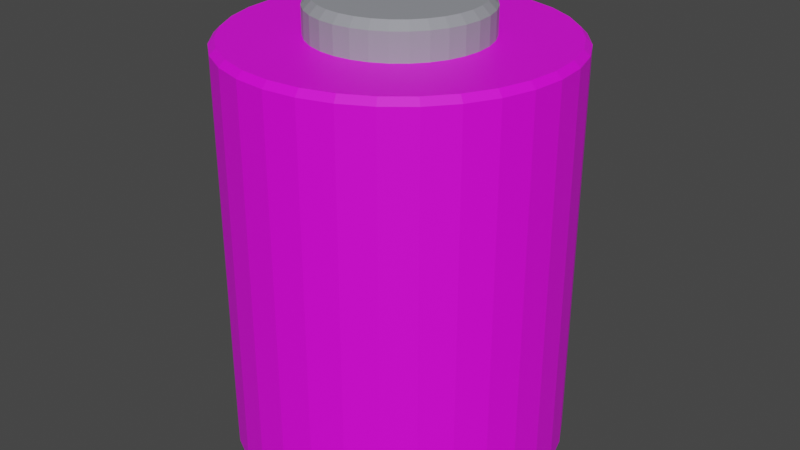 # Source: Battery.blend  (saved by Blender 3.4.6; exported with 4.5.12 LTS)
import bpy
from mathutils import Matrix  # noqa: F401  (used for matrix-valued properties, if any)

bpy.ops.wm.read_factory_settings(use_empty=True)
scene = bpy.context.scene
scene.name = 'Scene'

# ---- collections
col_collection = bpy.data.collections.new('Collection'); scene.collection.children.link(col_collection)

# ---- images (referenced by path relative to the original .blend; pixels are not part of the script)
import os
ASSET_DIR = os.environ.get("B2B_ASSET_DIR", "")  # directory of the original .blend (textures are referenced by path, not embedded)
HERE = os.path.dirname(os.path.abspath(__file__))  # packed textures are extracted next to this script under _unpacked/

def load_image(name, relpath, width, height, colorspace="sRGB"):
    """Load a texture the original file referenced (path relative to the .blend, or extracted next to this script)."""
    p = next((c for c in (os.path.join(HERE, relpath), os.path.join(ASSET_DIR, relpath)) if relpath and os.path.exists(c)), "")
    if p:
        img = bpy.data.images.load(p, check_existing=True)
        img.name = name
    else:  # same state as the original file: an image datablock whose file is absent (Cycles renders it pink)
        img = bpy.data.images.new(name, width, height)
        img.source = "FILE"
        img.filepath = "//" + (relpath or name)
    img.colorspace_settings.name = colorspace
    return img
img_body = load_image('Body', 'BatteryBody.png', 1024, 1024, 'sRGB')

# ---- materials (node trees are filled in below, after node groups)
mat_body_001 = bpy.data.materials.new('Body.001')
mat_body_001.use_transparent_shadow = False
mat_tip = bpy.data.materials.new('Tip')
mat_tip.use_transparent_shadow = False

# ---- material node trees
mat_body_001.use_nodes = True; mat_body_001.node_tree.nodes.clear()
_N = mat_body_001.node_tree.nodes; _L = mat_body_001.node_tree.links
n0 = _N.new('ShaderNodeBsdfPrincipled'); n0.name = 'Principled BSDF'; n0.location = (10, 300)
n0.distribution = 'GGX'
n0.subsurface_method = 'RANDOM_WALK_SKIN'
n0.inputs[3].default_value = 1.45
n0.inputs[27].default_value = (0.0, 0.0, 0.0, 1.0)
n0.inputs[28].default_value = 1.0
n1 = _N.new('ShaderNodeOutputMaterial'); n1.name = 'Material Output'; n1.location = (300, 300)
n2 = _N.new('ShaderNodeTexImage'); n2.name = 'Image Texture'; n2.location = (-394, 209)
n2.image = img_body
_L.new(n0.outputs[0], n1.inputs[0])
_L.new(n2.outputs[0], n0.inputs[0])
n1.is_active_output = True
mat_tip.use_nodes = True; mat_tip.node_tree.nodes.clear()
_N = mat_tip.node_tree.nodes; _L = mat_tip.node_tree.links
n0 = _N.new('ShaderNodeBsdfPrincipled'); n0.name = 'Principled BSDF'; n0.location = (10, 300)
n0.distribution = 'GGX'
n0.subsurface_method = 'RANDOM_WALK_SKIN'
n0.inputs[0].default_value = (0.3084, 0.3186, 0.3506, 1.0)
n0.inputs[3].default_value = 1.45
n0.inputs[27].default_value = (0.0, 0.0, 0.0, 1.0)
n0.inputs[28].default_value = 1.0
n1 = _N.new('ShaderNodeOutputMaterial'); n1.name = 'Material Output'; n1.location = (300, 300)
_L.new(n0.outputs[0], n1.inputs[0])
n1.is_active_output = True

# ---- world
world_world = bpy.data.worlds.new('World'); scene.world = world_world
world_world.use_nodes = True; world_world.node_tree.nodes.clear()
_N = world_world.node_tree.nodes; _L = world_world.node_tree.links
n0 = _N.new('ShaderNodeOutputWorld'); n0.name = 'World Output'; n0.location = (300, 300)
n1 = _N.new('ShaderNodeBackground'); n1.name = 'Background'; n1.location = (10, 300)
n1.inputs[0].default_value = (0.05088, 0.05088, 0.05088, 1.0)
_L.new(n1.outputs[0], n0.inputs[0])
n0.is_active_output = True
world_world.color = (0.05088, 0.05088, 0.05088)
world_world.use_sun_shadow = False
world_world.sun_shadow_jitter_overblur = 0.0

# ---- meshes
me_cylinder = bpy.data.meshes.new('Cylinder')
me_cylinder.from_pydata([(-9.313e-09, 0.9637, 1.238), (0.0, 1.0, 1.202), (0.188, 0.9451, 1.238), (0.1951, 0.9808, 1.202), (0.3688, 0.8903, 1.238), (0.3827, 0.9239, 1.202), (0.5354, 0.8012, 1.238), (0.5556, 0.8315, 1.202), (0.6814, 0.6814, 1.238), (0.7071, 0.7071, 1.202), (0.8012, 0.5354, 1.238), (0.8315, 0.5556, 1.202), (0.8903, 0.3688, 1.238), (0.9239, 0.3827, 1.202), (0.9451, 0.188, 1.238), (0.9808, 0.1951, 1.202), (0.9637, -4.191e-08, 1.238), (1.0, -4.371e-08, 1.202), (0.9451, -0.188, 1.238), (0.9808, -0.1951, 1.202), (0.8903, -0.3688, 1.238), (0.9239, -0.3827, 1.202), (0.8012, -0.5354, 1.238), (0.8315, -0.5556, 1.202), (0.6814, -0.6814, 1.238), (0.7071, -0.7071, 1.202), (0.5354, -0.8012, 1.238), (0.5556, -0.8315, 1.202), (0.3688, -0.8903, 1.238), (0.3827, -0.9239, 1.202), (0.188, -0.9451, 1.238), (0.1951, -0.9808, 1.202), (-8.312e-08, -0.9637, 1.238), (-8.742e-08, -1.0, 1.202), (-0.188, -0.9451, 1.238), (-0.1951, -0.9808, 1.202), (-0.3688, -0.8903, 1.238), (-0.3827, -0.9239, 1.202), (-0.5354, -0.8012, 1.238), (-0.5556, -0.8315, 1.202), (-0.6814, -0.6814, 1.238), (-0.7071, -0.7071, 1.202), (-0.8012, -0.5354, 1.238), (-0.8315, -0.5556, 1.202), (-0.8903, -0.3688, 1.238), (-0.9239, -0.3827, 1.202), (-0.9451, -0.188, 1.238), (-0.9808, -0.1951, 1.202), (-0.9637, 1.211e-08, 1.238), (-1.0, 1.192e-08, 1.202), (-0.9451, 0.188, 1.238), (-0.9808, 0.1951, 1.202), (-0.8903, 0.3688, 1.238), (-0.9239, 0.3827, 1.202), (-0.8012, 0.5354, 1.238), (-0.8315, 0.5556, 1.202), (-0.6814, 0.6814, 1.238), (-0.7071, 0.7071, 1.202), (-0.5354, 0.8012, 1.238), (-0.5556, 0.8315, 1.202), (-0.3688, 0.8903, 1.238), (-0.3827, 0.9239, 1.202), (-0.188, 0.9451, 1.238), (-0.1951, 0.9808, 1.202), (-9.313e-09, 0.9642, -1.238), (0.0, 1.0, -1.203), (0.1951, 0.9808, -1.203), (0.1881, 0.9457, -1.238), (0.3827, 0.9239, -1.203), (0.369, 0.8908, -1.238), (0.5556, 0.8315, -1.203), (0.5357, 0.8017, -1.238), (0.7071, 0.7071, -1.203), (0.6818, 0.6818, -1.238), (0.8315, 0.5556, -1.203), (0.8017, 0.5357, -1.238), (0.9239, 0.3827, -1.203), (0.8908, 0.369, -1.238), (0.9808, 0.1951, -1.203), (0.9457, 0.1881, -1.238), (1.0, -4.371e-08, -1.203), (0.9642, -4.168e-08, -1.238), (0.9808, -0.1951, -1.203), (0.9457, -0.1881, -1.238), (0.9239, -0.3827, -1.203), (0.8908, -0.369, -1.238), (0.8315, -0.5556, -1.203), (0.8017, -0.5357, -1.238), (0.7071, -0.7071, -1.203), (0.6818, -0.6818, -1.238), (0.5556, -0.8315, -1.203), (0.5357, -0.8017, -1.238), (0.3827, -0.9239, -1.203), (0.369, -0.8908, -1.238), (0.1951, -0.9808, -1.203), (0.1881, -0.9457, -1.238), (-8.742e-08, -1.0, -1.203), (-8.335e-08, -0.9642, -1.238), (-0.1951, -0.9808, -1.203), (-0.1881, -0.9457, -1.238), (-0.3827, -0.9239, -1.203), (-0.369, -0.8908, -1.238), (-0.5556, -0.8315, -1.203), (-0.5357, -0.8017, -1.238), (-0.7071, -0.7071, -1.203), (-0.6818, -0.6818, -1.238), (-0.8315, -0.5556, -1.203), (-0.8017, -0.5357, -1.238), (-0.9239, -0.3827, -1.203), (-0.8908, -0.369, -1.238), (-0.9808, -0.1951, -1.203), (-0.9457, -0.1881, -1.238), (-1.0, 1.192e-08, -1.203), (-0.9642, 1.141e-08, -1.238), (-0.9808, 0.1951, -1.203), (-0.9457, 0.1881, -1.238), (-0.9239, 0.3827, -1.203), (-0.8908, 0.369, -1.238), (-0.8315, 0.5556, -1.203), (-0.8017, 0.5357, -1.238), (-0.7071, 0.7071, -1.203), (-0.6818, 0.6818, -1.238), (-0.5556, 0.8315, -1.203), (-0.5357, 0.8017, -1.238), (-0.3827, 0.9239, -1.203), (-0.369, 0.8908, -1.238), (-0.1951, 0.9808, -1.203), (-0.1881, 0.9457, -1.238), (-0.1951, 0.9808, -0.0002648), (0.0, 1.0, -0.0002646), (0.1951, 0.9808, -0.0002646), (0.3827, 0.9239, -0.0002646), (0.5556, 0.8315, -0.0002646), (0.7071, 0.7071, -0.0002646), (0.8315, 0.5556, -0.0002646), (0.9239, 0.3827, -0.0002646), (0.9808, 0.1951, -0.0002646), (1.0, -4.371e-08, -0.0002646), (0.9808, -0.1951, -0.0002646), (0.9239, -0.3827, -0.0002646), (0.8315, -0.5556, -0.0002646), (0.7071, -0.7071, -0.0002646), (0.5556, -0.8315, -0.0002646), (0.3827, -0.9239, -0.0002646), (0.1951, -0.9808, -0.0002646), (-8.742e-08, -1.0, -0.0002646), (-0.1951, -0.9808, -0.0002646), (-0.3827, -0.9239, -0.0002646), (-0.5556, -0.8315, -0.0002646), (-0.7071, -0.7071, -0.0002646), (-0.8315, -0.5556, -0.0002646), (-0.9239, -0.3827, -0.0002646), (-0.9808, -0.1951, -0.0002646), (-1.0, 1.192e-08, -0.0002646), (-0.9808, 0.1951, -0.0002646), (-0.9239, 0.3827, -0.0002646), (-0.8315, 0.5556, -0.0002646), (-0.7071, 0.7071, -0.0002646), (-0.5556, 0.8315, -0.0002646), (-0.3827, 0.9239, -0.0002646)], [], [(129, 1, 3, 130), (132, 7, 9, 133), (133, 9, 11, 134), (134, 11, 13, 135), (135, 13, 15, 136), (136, 15, 17, 137), (137, 17, 19, 138), (138, 19, 21, 139), (139, 21, 23, 140), (140, 23, 25, 141), (141, 25, 27, 142), (142, 27, 29, 143), (143, 29, 31, 144), (144, 31, 33, 145), (145, 33, 35, 146), (146, 35, 37, 147), (147, 37, 39, 148), (148, 39, 41, 149), (149, 41, 43, 150), (150, 43, 45, 151), (151, 45, 47, 152), (152, 47, 49, 153), (153, 49, 51, 154), (154, 51, 53, 155), (155, 53, 55, 156), (156, 55, 57, 157), (157, 57, 59, 158), (158, 59, 61, 159), (159, 61, 63, 128), (130, 3, 5, 131), (131, 5, 7, 132), (128, 63, 1, 129), (3, 1, 0, 2), (5, 3, 2, 4), (7, 5, 4, 6), (9, 7, 6, 8), (11, 9, 8, 10), (13, 11, 10, 12), (15, 13, 12, 14), (17, 15, 14, 16), (19, 17, 16, 18), (21, 19, 18, 20), (23, 21, 20, 22), (25, 23, 22, 24), (27, 25, 24, 26), (29, 27, 26, 28), (31, 29, 28, 30), (33, 31, 30, 32), (35, 33, 32, 34), (37, 35, 34, 36), (39, 37, 36, 38), (41, 39, 38, 40), (43, 41, 40, 42), (45, 43, 42, 44), (47, 45, 44, 46), (49, 47, 46, 48), (51, 49, 48, 50), (53, 51, 50, 52), (55, 53, 52, 54), (57, 55, 54, 56), (59, 57, 56, 58), (61, 59, 58, 60), (63, 61, 60, 62), (1, 63, 62, 0), (2, 0, 62, 60, 58, 56, 54, 52, 50, 48, 46, 44, 42, 40, 38, 36, 34, 32, 30, 28, 26, 24, 22, 20, 18, 16, 14, 12, 10, 8, 6, 4), (65, 66, 67, 64), (66, 68, 69, 67), (68, 70, 71, 69), (70, 72, 73, 71), (72, 74, 75, 73), (74, 76, 77, 75), (76, 78, 79, 77), (78, 80, 81, 79), (80, 82, 83, 81), (82, 84, 85, 83), (84, 86, 87, 85), (86, 88, 89, 87), (88, 90, 91, 89), (90, 92, 93, 91), (92, 94, 95, 93), (94, 96, 97, 95), (96, 98, 99, 97), (98, 100, 101, 99), (100, 102, 103, 101), (102, 104, 105, 103), (104, 106, 107, 105), (106, 108, 109, 107), (108, 110, 111, 109), (110, 112, 113, 111), (112, 114, 115, 113), (114, 116, 117, 115), (116, 118, 119, 117), (118, 120, 121, 119), (120, 122, 123, 121), (122, 124, 125, 123), (124, 126, 127, 125), (126, 65, 64, 127), (64, 67, 69, 71, 73, 75, 77, 79, 81, 83, 85, 87, 89, 91, 93, 95, 97, 99, 101, 103, 105, 107, 109, 111, 113, 115, 117, 119, 121, 123, 125, 127), (126, 128, 129, 65), (68, 131, 132, 70), (66, 130, 131, 68), (124, 159, 128, 126), (122, 158, 159, 124), (120, 157, 158, 122), (118, 156, 157, 120), (116, 155, 156, 118), (114, 154, 155, 116), (112, 153, 154, 114), (110, 152, 153, 112), (108, 151, 152, 110), (106, 150, 151, 108), (104, 149, 150, 106), (102, 148, 149, 104), (100, 147, 148, 102), (98, 146, 147, 100), (96, 145, 146, 98), (94, 144, 145, 96), (92, 143, 144, 94), (90, 142, 143, 92), (88, 141, 142, 90), (86, 140, 141, 88), (84, 139, 140, 86), (82, 138, 139, 84), (80, 137, 138, 82), (78, 136, 137, 80), (76, 135, 136, 78), (74, 134, 135, 76), (72, 133, 134, 74), (70, 132, 133, 72), (65, 129, 130, 66)])
_uv = me_cylinder.uv_layers.new(name='UVMap')
_uv.uv.foreach_set('vector', [1.0, 0.7499, 1.0, 0.9927, 0.9688, 0.9927, 0.9688, 0.7499, 0.9062, 0.7499, 0.9062, 0.9927, 0.875, 0.9927, 0.875, 0.7499, 0.875, 0.7499, 0.875, 0.9927, 0.8438, 0.9927, 0.8438, 0.7499, 0.8438, 0.7499, 0.8438, 0.9927, 0.8125, 0.9927, 0.8125, 0.7499, 0.8125, 0.7499, 0.8125, 0.9927, 0.7812, 0.9927, 0.7812, 0.7499, 0.7812, 0.7499, 0.7812, 0.9927, 0.75, 0.9927, 0.75, 0.7499, 0.75, 0.7499, 0.75, 0.9927, 0.7188, 0.9927, 0.7188, 0.7499, 0.7188, 0.7499, 0.7188, 0.9927, 0.6875, 0.9927, 0.6875, 0.7499, 0.6875, 0.7499, 0.6875, 0.9927, 0.6562, 0.9927, 0.6562, 0.7499, 0.6562, 0.7499, 0.6562, 0.9927, 0.625, 0.9927, 0.625, 0.7499, 0.625, 0.7499, 0.625, 0.9927, 0.5938, 0.9927, 0.5938, 0.7499, 0.5938, 0.7499, 0.5938, 0.9927, 0.5625, 0.9927, 0.5625, 0.7499, 0.5625, 0.7499, 0.5625, 0.9927, 0.5312, 0.9927, 0.5312, 0.7499, 0.5312, 0.7499, 0.5312, 0.9927, 0.5, 0.9927, 0.5, 0.7499, 0.5, 0.7499, 0.5, 0.9927, 0.4688, 0.9927, 0.4688, 0.7499, 0.4688, 0.7499, 0.4688, 0.9927, 0.4375, 0.9927, 0.4375, 0.7499, 0.4375, 0.7499, 0.4375, 0.9927, 0.4063, 0.9927, 0.4062, 0.7499, 0.4062, 0.7499, 0.4062, 0.9927, 0.375, 0.9927, 0.375, 0.7499, 0.375, 0.7499, 0.375, 0.9927, 0.3438, 0.9927, 0.3438, 0.7499, 0.3438, 0.7499, 0.3438, 0.9927, 0.3125, 0.9927, 0.3125, 0.7499, 0.3125, 0.7499, 0.3125, 0.9927, 0.2813, 0.9927, 0.2812, 0.7499, 0.2812, 0.7499, 0.2812, 0.9927, 0.25, 0.9927, 0.25, 0.7499, 0.25, 0.7499, 0.25, 0.9927, 0.2188, 0.9927, 0.2188, 0.7499, 0.2188, 0.7499, 0.2188, 0.9927, 0.1875, 0.9927, 0.1875, 0.7499, 0.1875, 0.7499, 0.1875, 0.9927, 0.1562, 0.9927, 0.1562, 0.7499, 0.1562, 0.7499, 0.1562, 0.9927, 0.125, 0.9927, 0.125, 0.7499, 0.125, 0.7499, 0.125, 0.9927, 0.09375, 0.9927, 0.09375, 0.7499, 0.09375, 0.7499, 0.09375, 0.9927, 0.0625, 0.9927, 0.0625, 0.7499, 0.0625, 0.7499, 0.0625, 0.9927, 0.03125, 0.9927, 0.03125, 0.7499, 0.9688, 0.7499, 0.9688, 0.9927, 0.9375, 0.9927, 0.9375, 0.7499, 0.9375, 0.7499, 0.9375, 0.9927, 0.9062, 0.9927, 0.9062, 0.7499, 0.03125, 0.7499, 0.03125, 0.9927, 0.0, 0.9927, 0.0, 0.7499, 0.9688, 0.9927, 1.0, 0.9927, 0.9994, 1.0, 0.9693, 1.0, 0.9375, 0.9927, 0.9688, 0.9927, 0.9682, 1.0, 0.9381, 1.0, 0.9062, 0.9927, 0.9375, 0.9927, 0.9369, 1.0, 0.9068, 1.0, 0.875, 0.9927, 0.9062, 0.9927, 0.9057, 1.0, 0.8756, 1.0, 0.8438, 0.9927, 0.875, 0.9927, 0.8744, 1.0, 0.8443, 1.0, 0.8125, 0.9927, 0.8438, 0.9927, 0.8432, 1.0, 0.8131, 1.0, 0.7812, 0.9927, 0.8125, 0.9927, 0.8119, 1.0, 0.7818, 1.0, 0.75, 0.9927, 0.7812, 0.9927, 0.7807, 1.0, 0.7506, 1.0, 0.7188, 0.9927, 0.75, 0.9927, 0.7494, 1.0, 0.7193, 1.0, 0.6875, 0.9927, 0.7188, 0.9927, 0.7182, 1.0, 0.6881, 1.0, 0.6562, 0.9927, 0.6875, 0.9927, 0.6869, 1.0, 0.6568, 1.0, 0.625, 0.9927, 0.6562, 0.9927, 0.6557, 1.0, 0.6256, 1.0, 0.5938, 0.9927, 0.625, 0.9927, 0.6244, 1.0, 0.5943, 1.0, 0.5625, 0.9927, 0.5938, 0.9927, 0.5932, 1.0, 0.5631, 1.0, 0.5312, 0.9927, 0.5625, 0.9927, 0.5619, 1.0, 0.5318, 1.0, 0.5, 0.9927, 0.5312, 0.9927, 0.5307, 1.0, 0.5006, 1.0, 0.4688, 0.9927, 0.5, 0.9927, 0.4994, 1.0, 0.4693, 1.0, 0.4375, 0.9927, 0.4688, 0.9927, 0.4682, 1.0, 0.4381, 1.0, 0.4063, 0.9927, 0.4375, 0.9927, 0.4369, 1.0, 0.4068, 1.0, 0.375, 0.9927, 0.4062, 0.9927, 0.4057, 1.0, 0.3756, 1.0, 0.3438, 0.9927, 0.375, 0.9927, 0.3744, 1.0, 0.3443, 1.0, 0.3125, 0.9927, 0.3438, 0.9927, 0.3432, 1.0, 0.3131, 1.0, 0.2813, 0.9927, 0.3125, 0.9927, 0.3119, 1.0, 0.2818, 1.0, 0.25, 0.9927, 0.2812, 0.9927, 0.2807, 1.0, 0.2506, 1.0, 0.2188, 0.9927, 0.25, 0.9927, 0.2494, 1.0, 0.2193, 1.0, 0.1875, 0.9927, 0.2188, 0.9927, 0.2182, 1.0, 0.1881, 1.0, 0.1562, 0.9927, 0.1875, 0.9927, 0.1869, 1.0, 0.1568, 1.0, 0.125, 0.9927, 0.1562, 0.9927, 0.1557, 1.0, 0.1256, 1.0, 0.09375, 0.9927, 0.125, 0.9927, 0.1244, 1.0, 0.09432, 1.0, 0.0625, 0.9927, 0.09375, 0.9927, 0.09318, 1.0, 0.06307, 1.0, 0.03125, 0.9927, 0.0625, 0.9927, 0.06193, 1.0, 0.03182, 1.0, 0.0, 0.9927, 0.03125, 0.9927, 0.03068, 1.0, 0.0005679, 1.0, 0.2951, 0.4768, 0.25, 0.4813, 0.2049, 0.4768, 0.1615, 0.4637, 0.1215, 0.4423, 0.08646, 0.4135, 0.0577, 0.3785, 0.03633, 0.3385, 0.02317, 0.2951, 0.01872, 0.25, 0.02317, 0.2049, 0.03633, 0.1615, 0.0577, 0.1215, 0.08646, 0.08646, 0.1215, 0.0577, 0.1615, 0.03633, 0.2049, 0.02317, 0.25, 0.01872, 0.2951, 0.02317, 0.3385, 0.03633, 0.3785, 0.0577, 0.4135, 0.08646, 0.4423, 0.1215, 0.4637, 0.1615, 0.4768, 0.2049, 0.4813, 0.25, 0.4768, 0.2951, 0.4637, 0.3385, 0.4423, 0.3785, 0.4135, 0.4135, 0.3785, 0.4423, 0.3385, 0.4637, 1.0, 0.5072, 0.9688, 0.5072, 0.9693, 0.5, 0.9994, 0.5, 0.9688, 0.5072, 0.9375, 0.5072, 0.9381, 0.5, 0.9682, 0.5, 0.9375, 0.5072, 0.9062, 0.5072, 0.9068, 0.5, 0.9369, 0.5, 0.9062, 0.5072, 0.875, 0.5072, 0.8756, 0.5, 0.9057, 0.5, 0.875, 0.5072, 0.8438, 0.5072, 0.8443, 0.5, 0.8744, 0.5, 0.8438, 0.5072, 0.8125, 0.5072, 0.8131, 0.5, 0.8432, 0.5, 0.8125, 0.5072, 0.7812, 0.5072, 0.7818, 0.5, 0.8119, 0.5, 0.7812, 0.5072, 0.75, 0.5072, 0.7506, 0.5, 0.7807, 0.5, 0.75, 0.5072, 0.7188, 0.5072, 0.7193, 0.5, 0.7494, 0.5, 0.7188, 0.5072, 0.6875, 0.5072, 0.6881, 0.5, 0.7182, 0.5, 0.6875, 0.5072, 0.6562, 0.5072, 0.6568, 0.5, 0.6869, 0.5, 0.6562, 0.5072, 0.625, 0.5072, 0.6256, 0.5, 0.6557, 0.5, 0.625, 0.5072, 0.5938, 0.5072, 0.5943, 0.5, 0.6244, 0.5, 0.5938, 0.5072, 0.5625, 0.5072, 0.5631, 0.5, 0.5932, 0.5, 0.5625, 0.5072, 0.5312, 0.5072, 0.5318, 0.5, 0.5619, 0.5, 0.5312, 0.5072, 0.5, 0.5072, 0.5006, 0.5, 0.5307, 0.5, 0.5, 0.5072, 0.4688, 0.5072, 0.4693, 0.5, 0.4994, 0.5, 0.4688, 0.5072, 0.4375, 0.5072, 0.4381, 0.5, 0.4682, 0.5, 0.4375, 0.5072, 0.4062, 0.5072, 0.4068, 0.5, 0.4369, 0.5, 0.4062, 0.5072, 0.375, 0.5072, 0.3756, 0.5, 0.4057, 0.5, 0.375, 0.5072, 0.3438, 0.5072, 0.3443, 0.5, 0.3744, 0.5, 0.3438, 0.5072, 0.3125, 0.5072, 0.3131, 0.5, 0.3432, 0.5, 0.3125, 0.5072, 0.2812, 0.5072, 0.2818, 0.5, 0.3119, 0.5, 0.2812, 0.5072, 0.25, 0.5072, 0.2506, 0.5, 0.2807, 0.5, 0.25, 0.5072, 0.2188, 0.5072, 0.2193, 0.5, 0.2494, 0.5, 0.2188, 0.5072, 0.1875, 0.5072, 0.1881, 0.5, 0.2182, 0.5, 0.1875, 0.5072, 0.1562, 0.5072, 0.1568, 0.5, 0.1869, 0.5, 0.1562, 0.5072, 0.125, 0.5072, 0.1256, 0.5, 0.1557, 0.5, 0.125, 0.5072, 0.09375, 0.5072, 0.09431, 0.5, 0.1244, 0.5, 0.09375, 0.5072, 0.0625, 0.5072, 0.06306, 0.5, 0.09319, 0.5, 0.0625, 0.5072, 0.03125, 0.5072, 0.03181, 0.5, 0.06194, 0.5, 0.03125, 0.5072, 0.0, 0.5072, 0.0005596, 0.5, 0.03069, 0.5, 0.75, 0.4814, 0.7951, 0.477, 0.8386, 0.4638, 0.8786, 0.4424, 0.9136, 0.4136, 0.9424, 0.3786, 0.9638, 0.3386, 0.977, 0.2951, 0.9814, 0.25, 0.977, 0.2049, 0.9638, 0.1614, 0.9424, 0.1214, 0.9136, 0.08637, 0.8786, 0.05759, 0.8386, 0.03621, 0.7951, 0.02304, 0.75, 0.0186, 0.7049, 0.02304, 0.6614, 0.03621, 0.6214, 0.05759, 0.5864, 0.08637, 0.5576, 0.1214, 0.5362, 0.1614, 0.523, 0.2049, 0.5186, 0.25, 0.523, 0.2951, 0.5362, 0.3386, 0.5576, 0.3786, 0.5864, 0.4136, 0.6214, 0.4424, 0.6614, 0.4638, 0.7049, 0.477, 0.03125, 0.5072, 0.03125, 0.7499, 0.0, 0.7499, 0.0, 0.5072, 0.9375, 0.5072, 0.9375, 0.7499, 0.9062, 0.7499, 0.9062, 0.5072, 0.9688, 0.5072, 0.9688, 0.7499, 0.9375, 0.7499, 0.9375, 0.5072, 0.0625, 0.5072, 0.0625, 0.7499, 0.03125, 0.7499, 0.03125, 0.5072, 0.09375, 0.5072, 0.09375, 0.7499, 0.0625, 0.7499, 0.0625, 0.5072, 0.125, 0.5072, 0.125, 0.7499, 0.09375, 0.7499, 0.09375, 0.5072, 0.1562, 0.5072, 0.1562, 0.7499, 0.125, 0.7499, 0.125, 0.5072, 0.1875, 0.5072, 0.1875, 0.7499, 0.1562, 0.7499, 0.1562, 0.5072, 0.2188, 0.5072, 0.2188, 0.7499, 0.1875, 0.7499, 0.1875, 0.5072, 0.25, 0.5072, 0.25, 0.7499, 0.2188, 0.7499, 0.2188, 0.5072, 0.2812, 0.5072, 0.2812, 0.7499, 0.25, 0.7499, 0.25, 0.5072, 0.3125, 0.5072, 0.3125, 0.7499, 0.2812, 0.7499, 0.2812, 0.5072, 0.3438, 0.5072, 0.3438, 0.7499, 0.3125, 0.7499, 0.3125, 0.5072, 0.375, 0.5072, 0.375, 0.7499, 0.3438, 0.7499, 0.3438, 0.5072, 0.4062, 0.5072, 0.4062, 0.7499, 0.375, 0.7499, 0.375, 0.5072, 0.4375, 0.5072, 0.4375, 0.7499, 0.4062, 0.7499, 0.4062, 0.5072, 0.4688, 0.5072, 0.4688, 0.7499, 0.4375, 0.7499, 0.4375, 0.5072, 0.5, 0.5072, 0.5, 0.7499, 0.4688, 0.7499, 0.4688, 0.5072, 0.5312, 0.5072, 0.5312, 0.7499, 0.5, 0.7499, 0.5, 0.5072, 0.5625, 0.5072, 0.5625, 0.7499, 0.5312, 0.7499, 0.5312, 0.5072, 0.5938, 0.5072, 0.5938, 0.7499, 0.5625, 0.7499, 0.5625, 0.5072, 0.625, 0.5072, 0.625, 0.7499, 0.5938, 0.7499, 0.5938, 0.5072, 0.6562, 0.5072, 0.6562, 0.7499, 0.625, 0.7499, 0.625, 0.5072, 0.6875, 0.5072, 0.6875, 0.7499, 0.6562, 0.7499, 0.6562, 0.5072, 0.7188, 0.5072, 0.7188, 0.7499, 0.6875, 0.7499, 0.6875, 0.5072, 0.75, 0.5072, 0.75, 0.7499, 0.7188, 0.7499, 0.7188, 0.5072, 0.7812, 0.5072, 0.7812, 0.7499, 0.75, 0.7499, 0.75, 0.5072, 0.8125, 0.5072, 0.8125, 0.7499, 0.7812, 0.7499, 0.7812, 0.5072, 0.8438, 0.5072, 0.8438, 0.7499, 0.8125, 0.7499, 0.8125, 0.5072, 0.875, 0.5072, 0.875, 0.7499, 0.8438, 0.7499, 0.8438, 0.5072, 0.9062, 0.5072, 0.9062, 0.7499, 0.875, 0.7499, 0.875, 0.5072, 1.0, 0.5072, 1.0, 0.7499, 0.9688, 0.7499, 0.9688, 0.5072])
_ca = me_cylinder.color_attributes.new('Col', 'BYTE_COLOR', 'CORNER')
_ca.data.foreach_set('color', [0.1329, 0.07421, 0.0009106, 1.0, 0.5711, 0.3005, 0.0, 1.0, 0.5711, 0.3005, 0.0, 1.0, 0.1301, 0.07227, 0.0003035, 1.0, 0.1274, 0.07036, 0.0, 1.0, 0.5711, 0.3005, 0.0, 1.0, 0.5711, 0.3005, 0.0, 1.0, 0.1274, 0.07036, 0.0, 1.0, 0.1274, 0.07036, 0.0, 1.0, 0.5711, 0.3005, 0.0, 1.0, 0.5711, 0.3005, 0.0, 1.0, 0.1301, 0.07227, 0.0003035, 1.0, 0.1301, 0.07227, 0.0003035, 1.0, 0.5711, 0.3005, 0.0, 1.0, 0.5711, 0.3005, 0.0, 1.0, 0.1301, 0.07227, 0.0003035, 1.0, 0.1301, 0.07227, 0.0003035, 1.0, 0.5711, 0.3005, 0.0, 1.0, 0.5711, 0.3005, 0.0, 1.0, 0.1274, 0.07036, 0.0, 1.0, 0.1274, 0.07036, 0.0, 1.0, 0.5711, 0.3005, 0.0, 1.0, 0.5711, 0.3005, 0.0, 1.0, 0.1274, 0.07036, 0.0, 1.0, 0.1274, 0.07036, 0.0, 1.0, 0.5711, 0.3005, 0.0, 1.0, 0.5711, 0.3005, 0.0, 1.0, 0.1274, 0.07036, 0.0, 1.0, 0.1274, 0.07036, 0.0, 1.0, 0.5711, 0.3005, 0.0, 1.0, 0.5711, 0.3005, 0.0, 1.0, 0.1274, 0.07036, 0.0, 1.0, 0.1274, 0.07036, 0.0, 1.0, 0.5711, 0.3005, 0.0, 1.0, 0.5711, 0.3005, 0.0, 1.0, 0.1274, 0.07036, 0.0, 1.0, 0.1274, 0.07036, 0.0, 1.0, 0.5711, 0.3005, 0.0, 1.0, 0.5711, 0.3005, 0.0, 1.0, 0.1441, 0.08228, 0.002125, 1.0, 0.1441, 0.08228, 0.002125, 1.0, 0.5711, 0.3005, 0.0, 1.0, 0.5711, 0.3005, 0.0, 1.0, 0.1384, 0.07819, 0.001518, 1.0, 0.1384, 0.07819, 0.001518, 1.0, 0.5711, 0.3005, 0.0, 1.0, 0.5711, 0.3005, 0.0, 1.0, 0.1384, 0.07819, 0.001518, 1.0, 0.1384, 0.07819, 0.001518, 1.0, 0.5711, 0.3005, 0.0, 1.0, 0.5711, 0.3005, 0.0, 1.0, 0.1274, 0.07036, 0.0, 1.0, 0.1274, 0.07036, 0.0, 1.0, 0.5711, 0.3005, 0.0, 1.0, 0.5711, 0.3005, 0.0, 1.0, 0.1274, 0.07036, 0.0, 1.0, 0.1274, 0.07036, 0.0, 1.0, 0.5711, 0.3005, 0.0, 1.0, 0.5711, 0.3005, 0.0, 1.0, 0.1274, 0.07036, 0.0, 1.0, 0.1274, 0.07036, 0.0, 1.0, 0.5711, 0.3005, 0.0, 1.0, 0.5711, 0.3005, 0.0, 1.0, 0.1301, 0.07227, 0.0003035, 1.0, 0.1301, 0.07227, 0.0003035, 1.0, 0.5711, 0.3005, 0.0, 1.0, 0.5711, 0.3005, 0.0, 1.0, 0.1274, 0.07036, 0.0003035, 1.0, 0.1274, 0.07036, 0.0003035, 1.0, 0.5711, 0.3005, 0.0, 1.0, 0.5711, 0.3005, 0.0, 1.0, 0.1274, 0.07036, 0.0, 1.0, 0.1274, 0.07036, 0.0, 1.0, 0.5711, 0.3005, 0.0, 1.0, 0.5711, 0.3005, 0.0, 1.0, 0.1274, 0.07036, 0.0, 1.0, 0.1274, 0.07036, 0.0, 1.0, 0.5711, 0.3005, 0.0, 1.0, 0.5711, 0.3005, 0.0, 1.0, 0.1274, 0.07036, 0.0003035, 1.0, 0.1274, 0.07036, 0.0003035, 1.0, 0.5711, 0.3005, 0.0, 1.0, 0.5906, 0.3278, 0.03434, 1.0, 0.1301, 0.07619, 0.01033, 1.0, 0.1301, 0.07619, 0.01033, 1.0, 0.5906, 0.3278, 0.03434, 1.0, 0.5906, 0.3278, 0.0331, 1.0, 0.1301, 0.07619, 0.01033, 1.0, 0.1301, 0.07619, 0.01033, 1.0, 0.5906, 0.3278, 0.0331, 1.0, 0.5711, 0.3005, 0.001821, 1.0, 0.1274, 0.07036, 0.0009106, 1.0, 0.1274, 0.07036, 0.0009106, 1.0, 0.5711, 0.3005, 0.001821, 1.0, 0.5711, 0.3005, 0.0, 1.0, 0.1274, 0.07036, 0.0, 1.0, 0.1274, 0.07036, 0.0, 1.0, 0.5711, 0.3005, 0.0, 1.0, 0.5711, 0.3005, 0.0, 1.0, 0.1329, 0.07421, 0.0009106, 1.0, 0.1329, 0.07421, 0.0009106, 1.0, 0.5711, 0.3005, 0.0, 1.0, 0.5711, 0.3005, 0.0, 1.0, 0.1301, 0.07227, 0.0006071, 1.0, 0.1301, 0.07227, 0.0006071, 1.0, 0.5711, 0.3005, 0.0, 1.0, 0.5711, 0.3005, 0.0, 1.0, 0.1274, 0.07036, 0.0, 1.0, 0.1274, 0.07036, 0.0, 1.0, 0.5711, 0.3005, 0.0, 1.0, 0.5711, 0.3005, 0.0006071, 1.0, 0.1274, 0.07036, 0.0003035, 1.0, 0.1274, 0.07036, 0.0003035, 1.0, 0.5711, 0.3005, 0.0006071, 1.0, 0.5711, 0.3005, 0.0006071, 1.0, 0.1274, 0.07036, 0.0003035, 1.0, 0.1301, 0.07227, 0.0003035, 1.0, 0.5711, 0.3005, 0.0, 1.0, 0.5711, 0.3005, 0.0, 1.0, 0.1274, 0.07036, 0.0003035, 1.0, 0.1274, 0.07036, 0.0003035, 1.0, 0.5711, 0.3005, 0.0, 1.0, 0.5711, 0.3005, 0.0, 1.0, 0.1274, 0.07036, 0.0, 1.0, 0.1274, 0.07036, 0.0003035, 1.0, 0.5711, 0.3005, 0.0006071, 1.0, 0.5711, 0.3005, 0.0, 1.0, 0.1329, 0.07421, 0.0009106, 1.0, 0.5711, 0.3005, 0.0, 1.0, 0.5711, 0.3005, 0.0, 1.0, 0.5711, 0.3005, 0.0, 1.0, 0.5711, 0.3005, 0.0, 1.0, 0.5711, 0.3005, 0.0, 1.0, 0.5711, 0.3005, 0.0, 1.0, 0.5711, 0.3005, 0.0, 1.0, 0.5711, 0.3005, 0.0, 1.0, 0.5711, 0.3005, 0.0, 1.0, 0.5711, 0.3005, 0.0, 1.0, 0.5711, 0.3005, 0.0, 1.0, 0.5711, 0.3005, 0.0, 1.0, 0.5711, 0.3005, 0.0, 1.0, 0.5711, 0.3005, 0.0, 1.0, 0.5711, 0.3005, 0.0, 1.0, 0.5711, 0.3005, 0.0, 1.0, 0.5711, 0.3005, 0.0, 1.0, 0.5711, 0.3005, 0.0, 1.0, 0.5711, 0.3005, 0.0, 1.0, 0.5711, 0.3005, 0.0, 1.0, 0.5711, 0.3005, 0.0, 1.0, 0.5711, 0.3005, 0.0, 1.0, 0.5711, 0.3005, 0.0, 1.0, 0.5711, 0.3005, 0.0, 1.0, 0.5711, 0.3005, 0.0, 1.0, 0.5711, 0.3005, 0.0, 1.0, 0.5711, 0.3005, 0.0, 1.0, 0.5711, 0.3005, 0.0, 1.0, 0.5711, 0.3005, 0.0, 1.0, 0.5711, 0.3005, 0.0, 1.0, 0.5711, 0.3005, 0.0, 1.0, 0.5711, 0.3005, 0.0, 1.0, 0.5711, 0.3005, 0.0, 1.0, 0.5711, 0.3005, 0.0, 1.0, 0.5711, 0.3005, 0.0, 1.0, 0.5711, 0.3005, 0.0, 1.0, 0.5711, 0.3005, 0.0, 1.0, 0.5711, 0.3005, 0.0, 1.0, 0.5711, 0.3005, 0.0, 1.0, 0.5711, 0.3005, 0.0, 1.0, 0.5711, 0.3005, 0.0, 1.0, 0.5711, 0.3005, 0.0, 1.0, 0.5711, 0.3005, 0.0, 1.0, 0.5711, 0.3005, 0.0006071, 1.0, 0.5711, 0.3005, 0.0, 1.0, 0.5711, 0.3005, 0.0, 1.0, 0.5711, 0.3005, 0.0006071, 1.0, 0.5711, 0.3005, 0.0006071, 1.0, 0.5711, 0.3005, 0.0, 1.0, 0.5711, 0.3005, 0.0, 1.0, 0.5711, 0.3005, 0.0006071, 1.0, 0.5711, 0.3005, 0.0, 1.0, 0.5711, 0.3005, 0.0, 1.0, 0.5711, 0.3005, 0.0, 1.0, 0.5711, 0.3005, 0.0, 1.0, 0.5711, 0.3005, 0.0, 1.0, 0.5711, 0.3005, 0.0, 1.0, 0.5711, 0.3005, 0.0, 1.0, 0.5711, 0.3005, 0.0, 1.0, 0.5711, 0.3005, 0.0, 1.0, 0.5711, 0.3005, 0.0, 1.0, 0.5711, 0.3005, 0.0, 1.0, 0.5711, 0.3005, 0.0, 1.0, 0.5711, 0.3005, 0.0, 1.0, 0.5711, 0.3005, 0.0, 1.0, 0.5711, 0.3005, 0.0, 1.0, 0.5711, 0.3005, 0.0, 1.0, 0.5711, 0.3005, 0.0, 1.0, 0.5711, 0.3005, 0.0, 1.0, 0.5711, 0.3005, 0.0, 1.0, 0.5711, 0.3005, 0.0, 1.0, 0.5711, 0.3005, 0.0, 1.0, 0.5711, 0.3005, 0.0, 1.0, 0.5711, 0.3005, 0.0, 1.0, 0.5711, 0.3005, 0.0, 1.0, 0.5711, 0.3005, 0.0, 1.0, 0.5711, 0.3005, 0.0, 1.0, 0.5711, 0.3005, 0.0, 1.0, 0.5711, 0.3005, 0.0, 1.0, 0.5711, 0.3005, 0.0, 1.0, 0.5711, 0.3005, 0.0, 1.0, 0.5711, 0.3005, 0.0, 1.0, 0.5711, 0.3005, 0.0, 1.0, 0.5711, 0.3005, 0.0, 1.0, 0.5711, 0.3005, 0.0, 1.0, 0.5711, 0.3005, 0.0, 1.0, 0.5711, 0.3005, 0.0, 1.0, 0.5711, 0.3005, 0.0, 1.0, 0.5906, 0.3278, 0.03434, 1.0, 0.5711, 0.3005, 0.0, 1.0, 0.5711, 0.3005, 0.0, 1.0, 0.5711, 0.305, 0.006049, 1.0, 0.5906, 0.3278, 0.0331, 1.0, 0.5906, 0.3278, 0.03434, 1.0, 0.5711, 0.305, 0.006049, 1.0, 0.5711, 0.305, 0.006512, 1.0, 0.5711, 0.3005, 0.001821, 1.0, 0.5906, 0.3278, 0.0331, 1.0, 0.5711, 0.305, 0.006512, 1.0, 0.5711, 0.3005, 0.0003035, 1.0, 0.5711, 0.3005, 0.0, 1.0, 0.5711, 0.3005, 0.001821, 1.0, 0.5711, 0.3005, 0.0003035, 1.0, 0.5711, 0.3005, 0.0, 1.0, 0.5711, 0.3005, 0.0, 1.0, 0.5711, 0.3005, 0.0, 1.0, 0.5711, 0.3005, 0.0, 1.0, 0.5711, 0.3005, 0.0, 1.0, 0.5711, 0.3005, 0.0, 1.0, 0.5711, 0.3005, 0.0, 1.0, 0.5711, 0.3005, 0.0, 1.0, 0.5711, 0.3005, 0.0, 1.0, 0.5711, 0.3005, 0.0, 1.0, 0.5711, 0.3005, 0.0, 1.0, 0.5711, 0.3005, 0.0, 1.0, 0.5711, 0.3005, 0.0, 1.0, 0.5711, 0.3005, 0.0006071, 1.0, 0.5711, 0.3005, 0.0, 1.0, 0.5711, 0.3005, 0.0, 1.0, 0.5711, 0.3005, 0.0, 1.0, 0.5711, 0.3005, 0.0006071, 1.0, 0.5711, 0.3005, 0.0006071, 1.0, 0.5711, 0.3005, 0.0, 1.0, 0.5711, 0.3005, 0.0, 1.0, 0.5711, 0.3005, 0.0, 1.0, 0.5711, 0.3005, 0.0006071, 1.0, 0.5711, 0.3005, 0.0, 1.0, 0.5711, 0.3005, 0.0, 1.0, 0.5711, 0.3005, 0.0, 1.0, 0.5711, 0.3005, 0.0, 1.0, 0.5711, 0.3005, 0.0, 1.0, 0.5711, 0.3005, 0.0, 1.0, 0.5711, 0.3005, 0.0, 1.0, 0.5711, 0.3005, 0.0, 1.0, 0.5711, 0.3005, 0.0, 1.0, 0.5711, 0.3005, 0.0, 1.0, 0.5711, 0.3005, 0.0003035, 1.0, 0.5711, 0.305, 0.006512, 1.0, 0.5711, 0.305, 0.006049, 1.0, 0.5711, 0.3005, 0.0, 1.0, 0.5711, 0.3005, 0.0, 1.0, 0.5711, 0.3005, 0.0, 1.0, 0.5711, 0.3005, 0.0, 1.0, 0.5711, 0.3005, 0.0, 1.0, 0.5711, 0.3005, 0.0, 1.0, 0.5711, 0.3005, 0.0, 1.0, 0.5711, 0.3005, 0.0, 1.0, 0.5711, 0.3005, 0.0, 1.0, 0.5711, 0.3005, 0.0, 1.0, 0.5711, 0.3005, 0.0006071, 1.0, 0.5711, 0.3005, 0.0006071, 1.0, 0.5711, 0.3005, 0.0, 1.0, 0.5711, 0.3005, 0.0, 1.0, 0.5711, 0.3005, 0.0, 1.0, 0.5711, 0.3005, 0.0, 1.0, 0.5711, 0.3005, 0.0, 1.0, 0.5711, 0.3005, 0.0, 1.0, 0.5711, 0.3005, 0.0, 1.0, 0.5711, 0.3005, 0.0, 1.0, 0.5711, 0.3005, 0.0, 1.0, 0.001518, 0.001518, 0.001518, 1.0, 0.0006071, 0.0006071, 0.0006071, 1.0, 0.0, 0.0, 0.0, 1.0, 0.0, 0.0, 0.0, 1.0, 0.0006071, 0.0006071, 0.0006071, 1.0, 0.0003035, 0.0003035, 0.0003035, 1.0, 0.0, 0.0, 0.0, 1.0, 0.0, 0.0, 0.0, 1.0, 0.0003035, 0.0003035, 0.0003035, 1.0, 0.0, 0.0, 0.0, 1.0, 0.0, 0.0, 0.0, 1.0, 0.0, 0.0, 0.0, 1.0, 0.0, 0.0, 0.0, 1.0, 0.0, 0.0, 0.0, 1.0, 0.0, 0.0, 0.0, 1.0, 0.0, 0.0, 0.0, 1.0, 0.0, 0.0, 0.0, 1.0, 0.0006071, 0.0006071, 0.0006071, 1.0, 0.0, 0.0, 0.0, 1.0, 0.0, 0.0, 0.0, 1.0, 0.0006071, 0.0006071, 0.0006071, 1.0, 0.0006071, 0.0006071, 0.0006071, 1.0, 0.0, 0.0, 0.0, 1.0, 0.0, 0.0, 0.0, 1.0, 0.0006071, 0.0006071, 0.0006071, 1.0, 0.0, 0.0, 0.0, 1.0, 0.0, 0.0, 0.0, 1.0, 0.0, 0.0, 0.0, 1.0, 0.0, 0.0, 0.0, 1.0, 0.0, 0.0, 0.0, 1.0, 0.0, 0.0, 0.0, 1.0, 0.0, 0.0, 0.0, 1.0, 0.0, 0.0, 0.0, 1.0, 0.0, 0.0, 0.0, 1.0, 0.0, 0.0, 0.0, 1.0, 0.0, 0.0, 0.0, 1.0, 0.0, 0.0, 0.0, 1.0, 0.0, 0.0, 0.0, 1.0, 0.0, 0.0, 0.0, 1.0, 0.0, 0.0, 0.0, 1.0, 0.0, 0.0, 0.0, 1.0, 0.0, 0.0, 0.0, 1.0, 0.0, 0.0, 0.0, 1.0, 0.0, 0.0, 0.0, 1.0, 0.0, 0.0, 0.0, 1.0, 0.0, 0.0, 0.0, 1.0, 0.0, 0.0, 0.0, 1.0, 0.0, 0.0, 0.0, 1.0, 0.0, 0.0, 0.0, 1.0, 0.0, 0.0, 0.0, 1.0, 0.0, 0.0, 0.0, 1.0, 0.0, 0.0, 0.0, 1.0, 0.0, 0.0, 0.0, 1.0, 0.0006071, 0.0006071, 0.0006071, 1.0, 0.0006071, 0.0006071, 0.0006071, 1.0, 0.0, 0.0, 0.0, 1.0, 0.0006071, 0.0006071, 0.0006071, 1.0, 0.0, 0.0, 0.0, 1.0, 0.0, 0.0, 0.0, 1.0, 0.0006071, 0.0006071, 0.0006071, 1.0, 0.0, 0.0, 0.0, 1.0, 0.0, 0.0, 0.0, 1.0, 0.0, 0.0, 0.0, 1.0, 0.0, 0.0, 0.0, 1.0, 0.0, 0.0, 0.0, 1.0, 0.0, 0.0, 0.0, 1.0, 0.0, 0.0, 0.0, 1.0, 0.0, 0.0, 0.0, 1.0, 0.0, 0.0, 0.0, 1.0, 0.0006071, 0.0006071, 0.0006071, 1.0, 0.0, 0.0, 0.0, 1.0, 0.0, 0.0, 0.0, 1.0, 0.0006071, 0.0006071, 0.0006071, 1.0, 0.0003035, 0.0003035, 0.0003035, 1.0, 0.0, 0.0, 0.0, 1.0, 0.0, 0.0, 0.0, 1.0, 0.0003035, 0.0003035, 0.0003035, 1.0, 0.0, 0.0, 0.0, 1.0, 0.0, 0.0, 0.0, 1.0, 0.0, 0.0, 0.0, 1.0, 0.0, 0.0, 0.0, 1.0, 0.0, 0.0, 0.0, 1.0, 0.0, 0.0, 0.0, 1.0, 0.0, 0.0, 0.0, 1.0, 0.0, 0.0, 0.0, 1.0, 0.0, 0.0, 0.0, 1.0, 0.0, 0.0, 0.0, 1.0, 0.0, 0.0, 0.0, 1.0, 0.0, 0.0, 0.0, 1.0, 0.0, 0.0, 0.0, 1.0, 0.0, 0.0, 0.0, 1.0, 0.0, 0.0, 0.0, 1.0, 0.0, 0.0, 0.0, 1.0, 0.0, 0.0, 0.0, 1.0, 0.0, 0.0, 0.0, 1.0, 0.0, 0.0, 0.0, 1.0, 0.0, 0.0, 0.0, 1.0, 0.0, 0.0, 0.0, 1.0, 0.0, 0.0, 0.0, 1.0, 0.0, 0.0, 0.0, 1.0, 0.0, 0.0, 0.0, 1.0, 0.0, 0.0, 0.0, 1.0, 0.0, 0.0, 0.0, 1.0, 0.0, 0.0, 0.0, 1.0, 0.0, 0.0, 0.0, 1.0, 0.0, 0.0, 0.0, 1.0, 0.0, 0.0, 0.0, 1.0, 0.0, 0.0, 0.0, 1.0, 0.0, 0.0, 0.0, 1.0, 0.0003035, 0.0003035, 0.0003035, 1.0, 0.0, 0.0, 0.0, 1.0, 0.0, 0.0, 0.0, 1.0, 0.0003035, 0.0003035, 0.0003035, 1.0, 0.0, 0.0, 0.0, 1.0, 0.0, 0.0, 0.0, 1.0, 0.0, 0.0, 0.0, 1.0, 0.0, 0.0, 0.0, 1.0, 0.0, 0.0, 0.0, 1.0, 0.0, 0.0, 0.0, 1.0, 0.0, 0.0, 0.0, 1.0, 0.0, 0.0, 0.0, 1.0, 0.0, 0.0, 0.0, 1.0, 0.0, 0.0, 0.0, 1.0, 0.0, 0.0, 0.0, 1.0, 0.0, 0.0, 0.0, 1.0, 0.001518, 0.001518, 0.001518, 1.0, 0.0, 0.0, 0.0, 1.0, 0.0, 0.0, 0.0, 1.0, 0.0, 0.0, 0.0, 1.0, 0.0, 0.0, 0.0, 1.0, 0.0, 0.0, 0.0, 1.0, 0.0, 0.0, 0.0, 1.0, 0.0, 0.0, 0.0, 1.0, 0.0, 0.0, 0.0, 1.0, 0.0, 0.0, 0.0, 1.0, 0.0, 0.0, 0.0, 1.0, 0.0, 0.0, 0.0, 1.0, 0.0, 0.0, 0.0, 1.0, 0.0, 0.0, 0.0, 1.0, 0.0, 0.0, 0.0, 1.0, 0.0, 0.0, 0.0, 1.0, 0.0, 0.0, 0.0, 1.0, 0.0006071, 0.0006071, 0.0006071, 1.0, 0.0, 0.0, 0.0, 1.0, 0.0, 0.0, 0.0, 1.0, 0.0, 0.0, 0.0, 1.0, 0.0, 0.0, 0.0, 1.0, 0.0, 0.0, 0.0, 1.0, 0.0, 0.0, 0.0, 1.0, 0.0, 0.0, 0.0, 1.0, 0.0, 0.0, 0.0, 1.0, 0.0, 0.0, 0.0, 1.0, 0.0, 0.0, 0.0, 1.0, 0.0, 0.0, 0.0, 1.0, 0.0, 0.0, 0.0, 1.0, 0.0, 0.0, 0.0, 1.0, 0.0, 0.0, 0.0, 1.0, 0.0, 0.0, 0.0, 1.0, 0.0, 0.0, 0.0, 1.0, 0.0, 0.0, 0.0, 1.0, 0.0, 0.0, 0.0, 1.0, 0.1274, 0.07036, 0.0003035, 1.0, 0.1329, 0.07421, 0.0009106, 1.0, 0.001518, 0.001518, 0.001518, 1.0, 0.0003035, 0.0003035, 0.0003035, 1.0, 0.1274, 0.07036, 0.0003035, 1.0, 0.1274, 0.07036, 0.0, 1.0, 0.0, 0.0, 0.0, 1.0, 0.0006071, 0.0006071, 0.0006071, 1.0, 0.1301, 0.07227, 0.0003035, 1.0, 0.1274, 0.07036, 0.0003035, 1.0, 0.0003035, 0.0003035, 0.0003035, 1.0, 0.0, 0.0, 0.0, 1.0, 0.1274, 0.07036, 0.0003035, 1.0, 0.1274, 0.07036, 0.0003035, 1.0, 0.0, 0.0, 0.0, 1.0, 0.0, 0.0, 0.0, 1.0, 0.1274, 0.07036, 0.0, 1.0, 0.1274, 0.07036, 0.0003035, 1.0, 0.0, 0.0, 0.0, 1.0, 0.0003035, 0.0003035, 0.0003035, 1.0, 0.1301, 0.07227, 0.0006071, 1.0, 0.1274, 0.07036, 0.0, 1.0, 0.0, 0.0, 0.0, 1.0, 0.0, 0.0, 0.0, 1.0, 0.1329, 0.07421, 0.0009106, 1.0, 0.1301, 0.07227, 0.0006071, 1.0, 0.0003035, 0.0003035, 0.0003035, 1.0, 0.0, 0.0, 0.0, 1.0, 0.1274, 0.07036, 0.0, 1.0, 0.1329, 0.07421, 0.0009106, 1.0, 0.0, 0.0, 0.0, 1.0, 0.0, 0.0, 0.0, 1.0, 0.1274, 0.07036, 0.0009106, 1.0, 0.1274, 0.07036, 0.0, 1.0, 0.0, 0.0, 0.0, 1.0, 0.0, 0.0, 0.0, 1.0, 0.1301, 0.07619, 0.01033, 1.0, 0.1274, 0.07036, 0.0009106, 1.0, 0.0, 0.0, 0.0, 1.0, 0.0, 0.0, 0.0, 1.0, 0.1301, 0.07619, 0.01033, 1.0, 0.1301, 0.07619, 0.01033, 1.0, 0.0, 0.0, 0.0, 1.0, 0.0, 0.0, 0.0, 1.0, 0.1274, 0.07036, 0.0003035, 1.0, 0.1301, 0.07619, 0.01033, 1.0, 0.0, 0.0, 0.0, 1.0, 0.0, 0.0, 0.0, 1.0, 0.1274, 0.07036, 0.0, 1.0, 0.1274, 0.07036, 0.0003035, 1.0, 0.0, 0.0, 0.0, 1.0, 0.0, 0.0, 0.0, 1.0, 0.1274, 0.07036, 0.0, 1.0, 0.1274, 0.07036, 0.0, 1.0, 0.0, 0.0, 0.0, 1.0, 0.0003035, 0.0003035, 0.0003035, 1.0, 0.1274, 0.07036, 0.0003035, 1.0, 0.1274, 0.07036, 0.0, 1.0, 0.0, 0.0, 0.0, 1.0, 0.0006071, 0.0006071, 0.0006071, 1.0, 0.1301, 0.07227, 0.0003035, 1.0, 0.1274, 0.07036, 0.0003035, 1.0, 0.0003035, 0.0003035, 0.0003035, 1.0, 0.0, 0.0, 0.0, 1.0, 0.1274, 0.07036, 0.0, 1.0, 0.1301, 0.07227, 0.0003035, 1.0, 0.0006071, 0.0006071, 0.0006071, 1.0, 0.0, 0.0, 0.0, 1.0, 0.1274, 0.07036, 0.0, 1.0, 0.1274, 0.07036, 0.0, 1.0, 0.0, 0.0, 0.0, 1.0, 0.0, 0.0, 0.0, 1.0, 0.1274, 0.07036, 0.0, 1.0, 0.1274, 0.07036, 0.0, 1.0, 0.0, 0.0, 0.0, 1.0, 0.0006071, 0.0006071, 0.0006071, 1.0, 0.1384, 0.07819, 0.001518, 1.0, 0.1274, 0.07036, 0.0, 1.0, 0.0, 0.0, 0.0, 1.0, 0.0, 0.0, 0.0, 1.0, 0.1384, 0.07819, 0.001518, 1.0, 0.1384, 0.07819, 0.001518, 1.0, 0.0006071, 0.0006071, 0.0006071, 1.0, 0.0, 0.0, 0.0, 1.0, 0.1441, 0.08228, 0.002125, 1.0, 0.1384, 0.07819, 0.001518, 1.0, 0.0, 0.0, 0.0, 1.0, 0.0, 0.0, 0.0, 1.0, 0.1274, 0.07036, 0.0, 1.0, 0.1441, 0.08228, 0.002125, 1.0, 0.0, 0.0, 0.0, 1.0, 0.0, 0.0, 0.0, 1.0, 0.1274, 0.07036, 0.0, 1.0, 0.1274, 0.07036, 0.0, 1.0, 0.0, 0.0, 0.0, 1.0, 0.0, 0.0, 0.0, 1.0, 0.1274, 0.07036, 0.0, 1.0, 0.1274, 0.07036, 0.0, 1.0, 0.0, 0.0, 0.0, 1.0, 0.0, 0.0, 0.0, 1.0, 0.1274, 0.07036, 0.0, 1.0, 0.1274, 0.07036, 0.0, 1.0, 0.0, 0.0, 0.0, 1.0, 0.0, 0.0, 0.0, 1.0, 0.1274, 0.07036, 0.0, 1.0, 0.1274, 0.07036, 0.0, 1.0, 0.0, 0.0, 0.0, 1.0, 0.0006071, 0.0006071, 0.0006071, 1.0, 0.1301, 0.07227, 0.0003035, 1.0, 0.1274, 0.07036, 0.0, 1.0, 0.0, 0.0, 0.0, 1.0, 0.0006071, 0.0006071, 0.0006071, 1.0, 0.1301, 0.07227, 0.0003035, 1.0, 0.1301, 0.07227, 0.0003035, 1.0, 0.0006071, 0.0006071, 0.0006071, 1.0, 0.0, 0.0, 0.0, 1.0, 0.1274, 0.07036, 0.0, 1.0, 0.1301, 0.07227, 0.0003035, 1.0, 0.0006071, 0.0006071, 0.0006071, 1.0, 0.0, 0.0, 0.0, 1.0, 0.1274, 0.07036, 0.0, 1.0, 0.1274, 0.07036, 0.0, 1.0, 0.0, 0.0, 0.0, 1.0, 0.001518, 0.001518, 0.001518, 1.0, 0.1329, 0.07421, 0.0009106, 1.0, 0.1301, 0.07227, 0.0003035, 1.0, 0.0006071, 0.0006071, 0.0006071, 1.0])
me_cylinder.materials.append(mat_body_001)
me_cylinder.use_remesh_fix_poles = True
me_cylinder.use_remesh_preserve_attributes = False
me_cylinder.update()
me_cylinder_001 = bpy.data.meshes.new('Cylinder.001')
me_cylinder_001.from_pydata([(3.236e-08, 0.5134, 1.182), (0.1002, 0.5035, 1.182), (0.1965, 0.4743, 1.182), (0.2852, 0.4269, 1.182), (0.363, 0.363, 1.182), (0.4269, 0.2852, 1.182), (0.4743, 0.1965, 1.182), (0.5035, 0.1002, 1.182), (0.5134, -3.087e-08, 1.182), (0.5035, -0.1002, 1.182), (0.4743, -0.1965, 1.182), (0.4269, -0.2852, 1.182), (0.363, -0.363, 1.182), (0.2852, -0.4269, 1.182), (0.1965, -0.4743, 1.182), (0.1002, -0.5035, 1.182), (-1.253e-08, -0.5134, 1.182), (-0.1002, -0.5035, 1.182), (-0.1965, -0.4743, 1.182), (-0.2852, -0.4269, 1.182), (-0.363, -0.363, 1.182), (-0.4269, -0.2852, 1.182), (-0.4743, -0.1965, 1.182), (-0.5035, -0.1002, 1.182), (-0.5134, -2.31e-09, 1.182), (-0.5035, 0.1002, 1.182), (-0.4743, 0.1965, 1.182), (-0.4269, 0.2852, 1.182), (-0.363, 0.363, 1.182), (-0.2852, 0.4269, 1.182), (-0.1965, 0.4743, 1.182), (-0.1002, 0.5035, 1.182), (3.353e-08, 0.4672, 1.443), (3.236e-08, 0.5134, 1.397), (0.09115, 0.4583, 1.443), (0.1002, 0.5035, 1.397), (0.1788, 0.4317, 1.443), (0.1965, 0.4743, 1.397), (0.2596, 0.3885, 1.443), (0.2852, 0.4269, 1.397), (0.3304, 0.3304, 1.443), (0.363, 0.363, 1.397), (0.3885, 0.2596, 1.443), (0.4269, 0.2852, 1.397), (0.4317, 0.1788, 1.443), (0.4743, 0.1965, 1.397), (0.4583, 0.09115, 1.443), (0.5035, 0.1002, 1.397), (0.4672, -2.794e-08, 1.443), (0.5134, -3.087e-08, 1.397), (0.4583, -0.09115, 1.443), (0.5035, -0.1002, 1.397), (0.4317, -0.1788, 1.443), (0.4743, -0.1965, 1.397), (0.3885, -0.2596, 1.443), (0.4269, -0.2852, 1.397), (0.3304, -0.3304, 1.443), (0.363, -0.363, 1.397), (0.2596, -0.3885, 1.443), (0.2852, -0.4269, 1.397), (0.1788, -0.4317, 1.443), (0.1965, -0.4743, 1.397), (0.09115, -0.4583, 1.443), (0.1002, -0.5035, 1.397), (-7.451e-09, -0.4672, 1.443), (-1.253e-08, -0.5134, 1.397), (-0.09115, -0.4583, 1.443), (-0.1002, -0.5035, 1.397), (-0.1788, -0.4317, 1.443), (-0.1965, -0.4743, 1.397), (-0.2596, -0.3885, 1.443), (-0.2852, -0.4269, 1.397), (-0.3304, -0.3304, 1.443), (-0.363, -0.363, 1.397), (-0.3885, -0.2596, 1.443), (-0.4269, -0.2852, 1.397), (-0.4317, -0.1788, 1.443), (-0.4743, -0.1965, 1.397), (-0.4583, -0.09115, 1.443), (-0.5035, -0.1002, 1.397), (-0.4672, -1.863e-09, 1.443), (-0.5134, -2.31e-09, 1.397), (-0.4583, 0.09115, 1.443), (-0.5035, 0.1002, 1.397), (-0.4317, 0.1788, 1.443), (-0.4743, 0.1965, 1.397), (-0.3885, 0.2596, 1.443), (-0.4269, 0.2852, 1.397), (-0.3304, 0.3304, 1.443), (-0.363, 0.363, 1.397), (-0.2596, 0.3885, 1.443), (-0.2852, 0.4269, 1.397), (-0.1788, 0.4317, 1.443), (-0.1965, 0.4743, 1.397), (-0.09115, 0.4583, 1.443), (-0.1002, 0.5035, 1.397)], [], [(31, 95, 33, 0), (2, 37, 39, 3), (3, 39, 41, 4), (4, 41, 43, 5), (5, 43, 45, 6), (6, 45, 47, 7), (7, 47, 49, 8), (8, 49, 51, 9), (9, 51, 53, 10), (10, 53, 55, 11), (11, 55, 57, 12), (12, 57, 59, 13), (13, 59, 61, 14), (14, 61, 63, 15), (15, 63, 65, 16), (16, 65, 67, 17), (17, 67, 69, 18), (18, 69, 71, 19), (19, 71, 73, 20), (20, 73, 75, 21), (21, 75, 77, 22), (22, 77, 79, 23), (23, 79, 81, 24), (24, 81, 83, 25), (25, 83, 85, 26), (26, 85, 87, 27), (27, 87, 89, 28), (28, 89, 91, 29), (29, 91, 93, 30), (30, 93, 95, 31), (0, 33, 35, 1), (1, 35, 37, 2), (0, 1, 2, 3, 4, 5, 6, 7, 8, 9, 10, 11, 12, 13, 14, 15, 16, 17, 18, 19, 20, 21, 22, 23, 24, 25, 26, 27, 28, 29, 30, 31), (35, 33, 32, 34), (37, 35, 34, 36), (39, 37, 36, 38), (41, 39, 38, 40), (43, 41, 40, 42), (45, 43, 42, 44), (47, 45, 44, 46), (49, 47, 46, 48), (51, 49, 48, 50), (53, 51, 50, 52), (55, 53, 52, 54), (57, 55, 54, 56), (59, 57, 56, 58), (61, 59, 58, 60), (63, 61, 60, 62), (65, 63, 62, 64), (67, 65, 64, 66), (69, 67, 66, 68), (71, 69, 68, 70), (73, 71, 70, 72), (75, 73, 72, 74), (77, 75, 74, 76), (79, 77, 76, 78), (81, 79, 78, 80), (83, 81, 80, 82), (85, 83, 82, 84), (87, 85, 84, 86), (89, 87, 86, 88), (91, 89, 88, 90), (93, 91, 90, 92), (95, 93, 92, 94), (33, 95, 94, 32), (34, 32, 94, 92, 90, 88, 86, 84, 82, 80, 78, 76, 74, 72, 70, 68, 66, 64, 62, 60, 58, 56, 54, 52, 50, 48, 46, 44, 42, 40, 38, 36)])
_uv = me_cylinder_001.uv_layers.new(name='UVMap')
_uv.uv.foreach_set('vector', [0.03125, 0.5, 0.03125, 0.9121, 0.0, 0.9121, 0.0, 0.5, 0.9375, 0.5, 0.9375, 0.9121, 0.9062, 0.9121, 0.9062, 0.5, 0.9062, 0.5, 0.9062, 0.9121, 0.875, 0.9121, 0.875, 0.5, 0.875, 0.5, 0.875, 0.9121, 0.8438, 0.9121, 0.8438, 0.5, 0.8438, 0.5, 0.8438, 0.9121, 0.8125, 0.9121, 0.8125, 0.5, 0.8125, 0.5, 0.8125, 0.9121, 0.7812, 0.9121, 0.7812, 0.5, 0.7812, 0.5, 0.7812, 0.9121, 0.75, 0.9121, 0.75, 0.5, 0.75, 0.5, 0.75, 0.9121, 0.7188, 0.9121, 0.7188, 0.5, 0.7188, 0.5, 0.7188, 0.9121, 0.6875, 0.9121, 0.6875, 0.5, 0.6875, 0.5, 0.6875, 0.9121, 0.6562, 0.9121, 0.6562, 0.5, 0.6562, 0.5, 0.6562, 0.9121, 0.625, 0.9121, 0.625, 0.5, 0.625, 0.5, 0.625, 0.9121, 0.5938, 0.9121, 0.5938, 0.5, 0.5938, 0.5, 0.5938, 0.9121, 0.5625, 0.9121, 0.5625, 0.5, 0.5625, 0.5, 0.5625, 0.9121, 0.5312, 0.9121, 0.5312, 0.5, 0.5312, 0.5, 0.5312, 0.9121, 0.5, 0.9121, 0.5, 0.5, 0.5, 0.5, 0.5, 0.9121, 0.4688, 0.9121, 0.4688, 0.5, 0.4688, 0.5, 0.4688, 0.9121, 0.4375, 0.9121, 0.4375, 0.5, 0.4375, 0.5, 0.4375, 0.9121, 0.4062, 0.9121, 0.4062, 0.5, 0.4062, 0.5, 0.4062, 0.9121, 0.375, 0.9121, 0.375, 0.5, 0.375, 0.5, 0.375, 0.9121, 0.3438, 0.9121, 0.3438, 0.5, 0.3438, 0.5, 0.3438, 0.9121, 0.3125, 0.9121, 0.3125, 0.5, 0.3125, 0.5, 0.3125, 0.9121, 0.2812, 0.9121, 0.2812, 0.5, 0.2812, 0.5, 0.2812, 0.9121, 0.25, 0.9121, 0.25, 0.5, 0.25, 0.5, 0.25, 0.9121, 0.2188, 0.9121, 0.2188, 0.5, 0.2188, 0.5, 0.2188, 0.9121, 0.1875, 0.9121, 0.1875, 0.5, 0.1875, 0.5, 0.1875, 0.9121, 0.1562, 0.9121, 0.1562, 0.5, 0.1562, 0.5, 0.1562, 0.9121, 0.125, 0.9121, 0.125, 0.5, 0.125, 0.5, 0.125, 0.9121, 0.09375, 0.9121, 0.09375, 0.5, 0.09375, 0.5, 0.09375, 0.9121, 0.0625, 0.9121, 0.0625, 0.5, 0.0625, 0.5, 0.0625, 0.9121, 0.03125, 0.9121, 0.03125, 0.5, 1.0, 0.5, 1.0, 0.9121, 0.9688, 0.9121, 0.9688, 0.5, 0.9688, 0.5, 0.9688, 0.9121, 0.9375, 0.9121, 0.9375, 0.5, 0.75, 0.49, 0.7968, 0.4854, 0.8418, 0.4717, 0.8833, 0.4496, 0.9197, 0.4197, 0.9496, 0.3833, 0.9717, 0.3418, 0.9854, 0.2968, 0.99, 0.25, 0.9854, 0.2032, 0.9717, 0.1582, 0.9496, 0.1167, 0.9197, 0.08029, 0.8833, 0.05045, 0.8418, 0.02827, 0.7968, 0.01461, 0.75, 0.01, 0.7032, 0.01461, 0.6582, 0.02827, 0.6167, 0.05045, 0.5803, 0.08029, 0.5504, 0.1167, 0.5283, 0.1582, 0.5146, 0.2032, 0.51, 0.25, 0.5146, 0.2968, 0.5283, 0.3418, 0.5504, 0.3833, 0.5803, 0.4197, 0.6167, 0.4496, 0.6582, 0.4717, 0.7032, 0.4854, 0.9688, 0.9121, 1.0, 0.9121, 0.9986, 1.0, 0.9702, 1.0, 0.9375, 0.9121, 0.9688, 0.9121, 0.9673, 1.0, 0.9389, 1.0, 0.9062, 0.9121, 0.9375, 0.9121, 0.9361, 1.0, 0.9077, 1.0, 0.875, 0.9121, 0.9062, 0.9121, 0.9048, 1.0, 0.8764, 1.0, 0.8438, 0.9121, 0.875, 0.9121, 0.8736, 1.0, 0.8452, 1.0, 0.8125, 0.9121, 0.8438, 0.9121, 0.8423, 1.0, 0.8139, 1.0, 0.7812, 0.9121, 0.8125, 0.9121, 0.8111, 1.0, 0.7827, 1.0, 0.75, 0.9121, 0.7812, 0.9121, 0.7798, 1.0, 0.7514, 1.0, 0.7188, 0.9121, 0.75, 0.9121, 0.7486, 1.0, 0.7202, 1.0, 0.6875, 0.9121, 0.7188, 0.9121, 0.7173, 1.0, 0.6889, 1.0, 0.6562, 0.9121, 0.6875, 0.9121, 0.6861, 1.0, 0.6577, 1.0, 0.625, 0.9121, 0.6562, 0.9121, 0.6548, 1.0, 0.6264, 1.0, 0.5938, 0.9121, 0.625, 0.9121, 0.6236, 1.0, 0.5952, 1.0, 0.5625, 0.9121, 0.5938, 0.9121, 0.5923, 1.0, 0.5639, 1.0, 0.5312, 0.9121, 0.5625, 0.9121, 0.5611, 1.0, 0.5327, 1.0, 0.5, 0.9121, 0.5312, 0.9121, 0.5298, 1.0, 0.5014, 1.0, 0.4688, 0.9121, 0.5, 0.9121, 0.4986, 1.0, 0.4702, 1.0, 0.4375, 0.9121, 0.4688, 0.9121, 0.4673, 1.0, 0.4389, 1.0, 0.4062, 0.9121, 0.4375, 0.9121, 0.4361, 1.0, 0.4077, 1.0, 0.375, 0.9121, 0.4062, 0.9121, 0.4048, 1.0, 0.3764, 1.0, 0.3438, 0.9121, 0.375, 0.9121, 0.3736, 1.0, 0.3452, 1.0, 0.3125, 0.9121, 0.3438, 0.9121, 0.3423, 1.0, 0.3139, 1.0, 0.2812, 0.9121, 0.3125, 0.9121, 0.3111, 1.0, 0.2827, 1.0, 0.25, 0.9121, 0.2812, 0.9121, 0.2798, 1.0, 0.2514, 1.0, 0.2188, 0.9121, 0.25, 0.9121, 0.2486, 1.0, 0.2202, 1.0, 0.1875, 0.9121, 0.2188, 0.9121, 0.2173, 1.0, 0.1889, 1.0, 0.1562, 0.9121, 0.1875, 0.9121, 0.1861, 1.0, 0.1577, 1.0, 0.125, 0.9121, 0.1562, 0.9121, 0.1548, 1.0, 0.1264, 1.0, 0.09375, 0.9121, 0.125, 0.9121, 0.1236, 1.0, 0.09516, 1.0, 0.0625, 0.9121, 0.09375, 0.9121, 0.09234, 1.0, 0.06391, 1.0, 0.03125, 0.9121, 0.0625, 0.9121, 0.06109, 1.0, 0.03266, 1.0, 0.0, 0.9121, 0.03125, 0.9121, 0.02984, 1.0, 0.001405, 1.0, 0.2926, 0.4642, 0.25, 0.4684, 0.2074, 0.4642, 0.1664, 0.4518, 0.1287, 0.4316, 0.09556, 0.4044, 0.06839, 0.3713, 0.04821, 0.3336, 0.03578, 0.2926, 0.03158, 0.25, 0.03578, 0.2074, 0.04821, 0.1664, 0.06839, 0.1287, 0.09556, 0.09556, 0.1287, 0.06839, 0.1664, 0.04821, 0.2074, 0.03578, 0.25, 0.03158, 0.2926, 0.03578, 0.3336, 0.04821, 0.3713, 0.06839, 0.4044, 0.09556, 0.4316, 0.1287, 0.4518, 0.1664, 0.4642, 0.2074, 0.4684, 0.25, 0.4642, 0.2926, 0.4518, 0.3336, 0.4316, 0.3713, 0.4044, 0.4044, 0.3713, 0.4316, 0.3336, 0.4518])
_ca = me_cylinder_001.color_attributes.new('Col', 'BYTE_COLOR', 'CORNER')
_ca.data.foreach_set('color', [0.5711, 0.521, 0.521, 1.0, 0.5711, 0.521, 0.521, 1.0, 0.5711, 0.521, 0.521, 1.0, 0.5711, 0.521, 0.521, 1.0, 0.5711, 0.521, 0.521, 1.0, 0.5711, 0.521, 0.521, 1.0, 0.5711, 0.521, 0.521, 1.0, 0.5711, 0.521, 0.521, 1.0, 0.5711, 0.521, 0.521, 1.0, 0.5711, 0.521, 0.521, 1.0, 0.5711, 0.521, 0.521, 1.0, 0.5711, 0.521, 0.521, 1.0, 0.5711, 0.521, 0.521, 1.0, 0.5711, 0.521, 0.521, 1.0, 0.5711, 0.521, 0.521, 1.0, 0.5776, 0.5271, 0.5271, 1.0, 0.5776, 0.5271, 0.5271, 1.0, 0.5711, 0.521, 0.521, 1.0, 0.5711, 0.521, 0.521, 1.0, 0.5711, 0.521, 0.521, 1.0, 0.5711, 0.521, 0.521, 1.0, 0.5711, 0.521, 0.521, 1.0, 0.5711, 0.521, 0.521, 1.0, 0.5711, 0.521, 0.521, 1.0, 0.5711, 0.521, 0.521, 1.0, 0.5711, 0.521, 0.521, 1.0, 0.5711, 0.521, 0.521, 1.0, 0.5711, 0.521, 0.521, 1.0, 0.5711, 0.521, 0.521, 1.0, 0.5711, 0.521, 0.521, 1.0, 0.5711, 0.521, 0.521, 1.0, 0.5711, 0.521, 0.521, 1.0, 0.5711, 0.521, 0.521, 1.0, 0.5711, 0.521, 0.521, 1.0, 0.5711, 0.521, 0.521, 1.0, 0.5711, 0.521, 0.521, 1.0, 0.5711, 0.521, 0.521, 1.0, 0.5711, 0.521, 0.521, 1.0, 0.5711, 0.521, 0.521, 1.0, 0.5711, 0.521, 0.521, 1.0, 0.5711, 0.521, 0.521, 1.0, 0.5711, 0.521, 0.521, 1.0, 0.5711, 0.521, 0.521, 1.0, 0.5711, 0.521, 0.521, 1.0, 0.5711, 0.521, 0.521, 1.0, 0.5711, 0.521, 0.521, 1.0, 0.5711, 0.521, 0.521, 1.0, 0.5711, 0.521, 0.521, 1.0, 0.5711, 0.521, 0.521, 1.0, 0.5711, 0.521, 0.521, 1.0, 0.5711, 0.521, 0.521, 1.0, 0.5711, 0.521, 0.521, 1.0, 0.5711, 0.521, 0.521, 1.0, 0.5711, 0.521, 0.521, 1.0, 0.5711, 0.521, 0.521, 1.0, 0.5711, 0.521, 0.521, 1.0, 0.5711, 0.521, 0.521, 1.0, 0.5711, 0.521, 0.521, 1.0, 0.5711, 0.521, 0.521, 1.0, 0.5711, 0.521, 0.521, 1.0, 0.5711, 0.521, 0.521, 1.0, 0.5711, 0.521, 0.521, 1.0, 0.5711, 0.521, 0.521, 1.0, 0.5711, 0.521, 0.521, 1.0, 0.5711, 0.521, 0.521, 1.0, 0.5711, 0.521, 0.521, 1.0, 0.5711, 0.521, 0.521, 1.0, 0.5711, 0.521, 0.521, 1.0, 0.5711, 0.521, 0.521, 1.0, 0.5711, 0.521, 0.521, 1.0, 0.5711, 0.521, 0.521, 1.0, 0.5711, 0.521, 0.521, 1.0, 0.5711, 0.521, 0.521, 1.0, 0.5711, 0.521, 0.521, 1.0, 0.5711, 0.521, 0.521, 1.0, 0.5711, 0.521, 0.521, 1.0, 0.5711, 0.521, 0.521, 1.0, 0.5711, 0.521, 0.521, 1.0, 0.5711, 0.521, 0.521, 1.0, 0.5711, 0.521, 0.521, 1.0, 0.5711, 0.521, 0.521, 1.0, 0.5711, 0.521, 0.521, 1.0, 0.5711, 0.521, 0.521, 1.0, 0.5711, 0.521, 0.521, 1.0, 0.5711, 0.521, 0.521, 1.0, 0.5711, 0.521, 0.521, 1.0, 0.5711, 0.521, 0.521, 1.0, 0.5711, 0.521, 0.521, 1.0, 0.5711, 0.521, 0.521, 1.0, 0.5711, 0.521, 0.521, 1.0, 0.5711, 0.521, 0.521, 1.0, 0.5711, 0.521, 0.521, 1.0, 0.5711, 0.521, 0.521, 1.0, 0.5711, 0.521, 0.521, 1.0, 0.5711, 0.521, 0.521, 1.0, 0.5711, 0.521, 0.521, 1.0, 0.5711, 0.521, 0.521, 1.0, 0.5711, 0.521, 0.521, 1.0, 0.5711, 0.521, 0.521, 1.0, 0.5711, 0.521, 0.521, 1.0, 0.5711, 0.521, 0.521, 1.0, 0.5711, 0.521, 0.521, 1.0, 0.5711, 0.521, 0.521, 1.0, 0.5711, 0.521, 0.521, 1.0, 0.5711, 0.521, 0.521, 1.0, 0.5711, 0.521, 0.521, 1.0, 0.5711, 0.521, 0.521, 1.0, 0.5647, 0.5271, 0.521, 1.0, 0.5647, 0.5271, 0.521, 1.0, 0.5711, 0.521, 0.521, 1.0, 0.5711, 0.521, 0.521, 1.0, 0.5647, 0.5271, 0.5149, 1.0, 0.5647, 0.5271, 0.5149, 1.0, 0.5711, 0.521, 0.521, 1.0, 0.5711, 0.521, 0.521, 1.0, 0.5711, 0.521, 0.521, 1.0, 0.5711, 0.521, 0.521, 1.0, 0.5711, 0.521, 0.521, 1.0, 0.5711, 0.521, 0.521, 1.0, 0.5711, 0.521, 0.521, 1.0, 0.5711, 0.521, 0.521, 1.0, 0.5711, 0.521, 0.521, 1.0, 0.5711, 0.521, 0.521, 1.0, 0.5711, 0.521, 0.521, 1.0, 0.5711, 0.521, 0.521, 1.0, 0.5711, 0.521, 0.521, 1.0, 0.5711, 0.521, 0.521, 1.0, 0.5711, 0.521, 0.521, 1.0, 0.5711, 0.521, 0.521, 1.0, 0.5711, 0.521, 0.521, 1.0, 0.5711, 0.521, 0.521, 1.0, 0.5711, 0.521, 0.521, 1.0, 0.5711, 0.521, 0.521, 1.0, 0.5776, 0.5271, 0.5271, 1.0, 0.5711, 0.521, 0.521, 1.0, 0.5711, 0.521, 0.521, 1.0, 0.5711, 0.521, 0.521, 1.0, 0.5711, 0.521, 0.521, 1.0, 0.5711, 0.521, 0.521, 1.0, 0.5711, 0.521, 0.521, 1.0, 0.5711, 0.521, 0.521, 1.0, 0.5711, 0.521, 0.521, 1.0, 0.5711, 0.521, 0.521, 1.0, 0.5711, 0.521, 0.521, 1.0, 0.5711, 0.521, 0.521, 1.0, 0.5711, 0.521, 0.521, 1.0, 0.5711, 0.521, 0.521, 1.0, 0.5711, 0.521, 0.521, 1.0, 0.5711, 0.521, 0.521, 1.0, 0.5711, 0.521, 0.521, 1.0, 0.5711, 0.521, 0.521, 1.0, 0.5711, 0.521, 0.521, 1.0, 0.5711, 0.521, 0.521, 1.0, 0.5711, 0.521, 0.521, 1.0, 0.5711, 0.521, 0.521, 1.0, 0.5711, 0.521, 0.521, 1.0, 0.5647, 0.5271, 0.521, 1.0, 0.5647, 0.5271, 0.5149, 1.0, 0.5711, 0.521, 0.521, 1.0, 0.5711, 0.521, 0.521, 1.0, 0.5711, 0.521, 0.521, 1.0, 0.5711, 0.521, 0.521, 1.0, 0.5711, 0.521, 0.521, 1.0, 0.5711, 0.521, 0.521, 1.0, 0.5711, 0.521, 0.521, 1.0, 0.5711, 0.521, 0.521, 1.0, 0.5711, 0.521, 0.521, 1.0, 0.5711, 0.521, 0.521, 1.0, 0.5711, 0.521, 0.521, 1.0, 0.5711, 0.521, 0.521, 1.0, 0.5711, 0.521, 0.521, 1.0, 0.5711, 0.521, 0.521, 1.0, 0.5711, 0.521, 0.521, 1.0, 0.5711, 0.521, 0.521, 1.0, 0.5711, 0.521, 0.521, 1.0, 0.5711, 0.521, 0.521, 1.0, 0.5711, 0.521, 0.521, 1.0, 0.5711, 0.521, 0.521, 1.0, 0.5711, 0.521, 0.521, 1.0, 0.5711, 0.521, 0.521, 1.0, 0.5711, 0.521, 0.521, 1.0, 0.5711, 0.521, 0.521, 1.0, 0.5711, 0.521, 0.521, 1.0, 0.5711, 0.521, 0.521, 1.0, 0.5711, 0.521, 0.521, 1.0, 0.5711, 0.521, 0.521, 1.0, 0.5711, 0.521, 0.521, 1.0, 0.5711, 0.521, 0.521, 1.0, 0.5711, 0.521, 0.521, 1.0, 0.5711, 0.521, 0.521, 1.0, 0.5711, 0.521, 0.521, 1.0, 0.5711, 0.521, 0.521, 1.0, 0.5711, 0.521, 0.521, 1.0, 0.5711, 0.521, 0.521, 1.0, 0.5711, 0.521, 0.521, 1.0, 0.5711, 0.521, 0.521, 1.0, 0.5711, 0.521, 0.521, 1.0, 0.5711, 0.521, 0.521, 1.0, 0.5711, 0.521, 0.521, 1.0, 0.5711, 0.521, 0.521, 1.0, 0.5711, 0.521, 0.521, 1.0, 0.5711, 0.521, 0.521, 1.0, 0.5711, 0.521, 0.521, 1.0, 0.5711, 0.521, 0.521, 1.0, 0.5711, 0.521, 0.521, 1.0, 0.5711, 0.521, 0.521, 1.0, 0.5711, 0.521, 0.521, 1.0, 0.5711, 0.521, 0.521, 1.0, 0.5711, 0.521, 0.521, 1.0, 0.5711, 0.521, 0.521, 1.0, 0.5711, 0.521, 0.521, 1.0, 0.5711, 0.521, 0.521, 1.0, 0.5711, 0.521, 0.521, 1.0, 0.5711, 0.521, 0.521, 1.0, 0.5711, 0.521, 0.521, 1.0, 0.5711, 0.521, 0.521, 1.0, 0.5711, 0.521, 0.521, 1.0, 0.5711, 0.521, 0.521, 1.0, 0.5711, 0.521, 0.521, 1.0, 0.5711, 0.521, 0.521, 1.0, 0.5711, 0.521, 0.521, 1.0, 0.5711, 0.521, 0.521, 1.0, 0.5711, 0.521, 0.521, 1.0, 0.5711, 0.521, 0.521, 1.0, 0.5711, 0.521, 0.521, 1.0, 0.5711, 0.521, 0.521, 1.0, 0.5711, 0.521, 0.521, 1.0, 0.5711, 0.521, 0.521, 1.0, 0.5711, 0.521, 0.521, 1.0, 0.5711, 0.521, 0.521, 1.0, 0.5711, 0.521, 0.521, 1.0, 0.5711, 0.521, 0.521, 1.0, 0.5711, 0.521, 0.521, 1.0, 0.5711, 0.521, 0.521, 1.0, 0.5711, 0.521, 0.521, 1.0, 0.5711, 0.521, 0.521, 1.0, 0.5711, 0.521, 0.521, 1.0, 0.5711, 0.521, 0.521, 1.0, 0.5711, 0.521, 0.521, 1.0, 0.5711, 0.521, 0.521, 1.0, 0.5711, 0.521, 0.521, 1.0, 0.5711, 0.521, 0.521, 1.0, 0.5711, 0.521, 0.521, 1.0, 0.5711, 0.521, 0.521, 1.0, 0.5711, 0.521, 0.521, 1.0, 0.5711, 0.521, 0.521, 1.0, 0.5711, 0.521, 0.521, 1.0, 0.5711, 0.521, 0.521, 1.0, 0.5711, 0.521, 0.521, 1.0, 0.5711, 0.521, 0.521, 1.0, 0.5711, 0.521, 0.521, 1.0, 0.5711, 0.521, 0.521, 1.0, 0.5711, 0.521, 0.521, 1.0, 0.5711, 0.521, 0.521, 1.0, 0.5711, 0.521, 0.521, 1.0, 0.5711, 0.521, 0.521, 1.0, 0.5711, 0.521, 0.521, 1.0, 0.5711, 0.521, 0.521, 1.0, 0.5711, 0.521, 0.521, 1.0, 0.5711, 0.521, 0.521, 1.0, 0.5711, 0.521, 0.521, 1.0, 0.5711, 0.521, 0.521, 1.0, 0.5711, 0.521, 0.521, 1.0, 0.5711, 0.521, 0.521, 1.0, 0.5711, 0.521, 0.521, 1.0, 0.5711, 0.521, 0.521, 1.0, 0.5711, 0.521, 0.521, 1.0, 0.5711, 0.521, 0.521, 1.0, 0.5711, 0.521, 0.521, 1.0, 0.5711, 0.521, 0.521, 1.0, 0.5711, 0.521, 0.521, 1.0, 0.5711, 0.521, 0.521, 1.0, 0.5711, 0.521, 0.521, 1.0, 0.5711, 0.521, 0.521, 1.0, 0.5711, 0.521, 0.521, 1.0, 0.5711, 0.521, 0.521, 1.0, 0.5711, 0.521, 0.521, 1.0, 0.5711, 0.521, 0.521, 1.0, 0.5711, 0.521, 0.521, 1.0, 0.5711, 0.521, 0.521, 1.0, 0.5711, 0.521, 0.521, 1.0, 0.5711, 0.521, 0.521, 1.0, 0.5711, 0.521, 0.521, 1.0, 0.5711, 0.521, 0.521, 1.0, 0.5711, 0.521, 0.521, 1.0, 0.5711, 0.521, 0.521, 1.0, 0.5711, 0.521, 0.521, 1.0, 0.5711, 0.521, 0.521, 1.0, 0.5711, 0.521, 0.521, 1.0, 0.5711, 0.521, 0.521, 1.0, 0.5711, 0.521, 0.521, 1.0, 0.5711, 0.521, 0.521, 1.0, 0.5711, 0.521, 0.521, 1.0, 0.5711, 0.521, 0.521, 1.0, 0.5711, 0.521, 0.521, 1.0, 0.5711, 0.521, 0.521, 1.0, 0.5711, 0.521, 0.521, 1.0, 0.5711, 0.521, 0.521, 1.0, 0.5711, 0.521, 0.521, 1.0, 0.5711, 0.521, 0.521, 1.0, 0.5711, 0.521, 0.521, 1.0, 0.5711, 0.521, 0.521, 1.0, 0.5711, 0.521, 0.521, 1.0, 0.5711, 0.521, 0.521, 1.0, 0.5711, 0.521, 0.521, 1.0, 0.5711, 0.521, 0.521, 1.0, 0.5711, 0.521, 0.521, 1.0, 0.5711, 0.521, 0.521, 1.0, 0.5711, 0.521, 0.521, 1.0, 0.5711, 0.521, 0.521, 1.0, 0.5711, 0.521, 0.521, 1.0, 0.5711, 0.521, 0.521, 1.0, 0.5711, 0.521, 0.521, 1.0, 0.5711, 0.521, 0.521, 1.0, 0.5711, 0.521, 0.521, 1.0, 0.5711, 0.521, 0.521, 1.0, 0.5711, 0.521, 0.521, 1.0, 0.5711, 0.521, 0.521, 1.0, 0.5711, 0.521, 0.521, 1.0, 0.5711, 0.521, 0.521, 1.0])
me_cylinder_001.materials.append(mat_tip)
me_cylinder_001.use_remesh_fix_poles = True
me_cylinder_001.use_remesh_preserve_attributes = False
me_cylinder_001.update()

# ---- objects
ob_cylinder = bpy.data.objects.new('Cylinder', me_cylinder)
ob_cylinder_001 = bpy.data.objects.new('Cylinder.001', me_cylinder_001)

# ---- transforms, parenting, visibility, modifiers, constraints
ob_cylinder.location = (0.0, 0.0, 0.0)
ob_cylinder_001.location = (0.0, 0.0, 0.0)

# ---- collection membership
col_collection.objects.link(ob_cylinder)
col_collection.objects.link(ob_cylinder_001)

# ---- scene / render settings (as saved in the file)
scene.frame_start = 1; scene.frame_end = 250; scene.frame_set(1)
scene.render.engine = 'BLENDER_EEVEE_NEXT'
scene.cycles.sampling_pattern = 'TABULATED_SOBOL'
scene.cycles.use_light_tree = False
scene.view_settings.view_transform = 'Filmic'
bpy.context.view_layer.update()

# ---- added for rendering (the .blend has no active camera and no usable light): camera, sun
cam_auto = bpy.data.cameras.new('AutoCamera')
cam_auto.lens = 50.0
cam_auto.sensor_width = 36.0
cam_auto.clip_end = 1000.0
ob_auto_camera = bpy.data.objects.new('AutoCamera', cam_auto)
scene.collection.objects.link(ob_auto_camera)
ob_auto_camera.location = (3.60585, -4.32702, 2.987)
ob_auto_camera.rotation_euler = (1.09748, -7.21219e-08, 0.694738)
scene.camera = ob_auto_camera
light_auto_sun = bpy.data.lights.new('AutoSun', 'SUN')
light_auto_sun.energy = 3.0
light_auto_sun.angle = 0.0523599
ob_auto_sun = bpy.data.objects.new('AutoSun', light_auto_sun)
scene.collection.objects.link(ob_auto_sun)
ob_auto_sun.rotation_euler = (0.872665, 0.174533, 0.523599)
bpy.context.view_layer.update()
